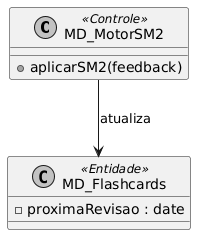

The diagram above was rendered by PlantUML. Its source (embedded in the PNG):
@startuml
skinparam monochrome true
class MD_MotorSM2 <<Controle>> {
    +aplicarSM2(feedback)
}
class MD_Flashcards <<Entidade>> {
    -proximaRevisao : date
}
MD_MotorSM2 --> MD_Flashcards : atualiza
@enduml